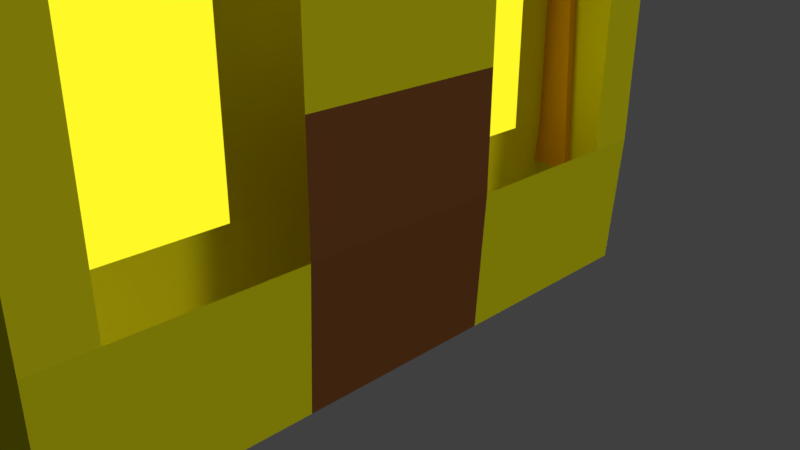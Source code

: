 # Source: House1.blend  (saved by Blender 2.79.0; exported with 4.5.12 LTS)
import bpy
from mathutils import Matrix  # noqa: F401  (used for matrix-valued properties, if any)

bpy.ops.wm.read_factory_settings(use_empty=True)
scene = bpy.context.scene
scene.name = 'Scene'

# ---- collections
col_collection_1 = bpy.data.collections.new('Collection 1'); scene.collection.children.link(col_collection_1)

# ---- materials (node trees are filled in below, after node groups)
mat_material_001 = bpy.data.materials.new('Material.001')
mat_material_001.alpha_threshold = 0.0
mat_material_001.diffuse_color = (0.8, 0.7494, 0.008538, 1.0)
mat_material_001.roughness = 0.5
mat_material_002 = bpy.data.materials.new('Material.002')
mat_material_002.alpha_threshold = 0.0
mat_material_002.diffuse_color = (0.2165, 0.07623, 0.02198, 1.0)
mat_material_002.roughness = 0.5
mat_material_003 = bpy.data.materials.new('Material.003')
mat_material_003.alpha_threshold = 0.0
mat_material_003.diffuse_color = (1.0, 0.9499, 0.0202, 1.0)
mat_material_003.roughness = 0.5
mat_material_006 = bpy.data.materials.new('Material.006')
mat_material_006.alpha_threshold = 0.0
mat_material_006.diffuse_color = (0.8, 0.3859, 0.007508, 1.0)
mat_material_006.roughness = 0.5
mat_material_005 = bpy.data.materials.new('Material.005')
mat_material_005.alpha_threshold = 0.0
mat_material_005.diffuse_color = (0.8, 0.4116, 0.0, 1.0)
mat_material_005.roughness = 0.5
mat_material_004 = bpy.data.materials.new('Material.004')
mat_material_004.alpha_threshold = 0.0
mat_material_004.diffuse_color = (0.8, 0.0, 0.00248, 1.0)
mat_material_004.roughness = 0.5

# ---- material node trees
mat_material_002.use_nodes = True; mat_material_002.node_tree.nodes.clear()
_N = mat_material_002.node_tree.nodes; _L = mat_material_002.node_tree.links
n0 = _N.new('ShaderNodeOutputMaterial'); n0.name = 'Material Output'; n0.location = (300, 300)
n1 = _N.new('ShaderNodeBsdfDiffuse'); n1.name = 'Diffuse BSDF'; n1.location = (10, 300)
n1.inputs[0].default_value = (0.2165, 0.07623, 0.02198, 1.0)
_L.new(n1.outputs[0], n0.inputs[0])
n0.is_active_output = True
mat_material_003.use_nodes = True; mat_material_003.node_tree.nodes.clear()
_N = mat_material_003.node_tree.nodes; _L = mat_material_003.node_tree.links
n0 = _N.new('ShaderNodeOutputMaterial'); n0.name = 'Material Output'; n0.location = (300, 300)
n1 = _N.new('ShaderNodeEmission'); n1.name = 'Emission'; n1.location = (10, 300)
n1.inputs[0].default_value = (1.0, 0.9499, 0.0202, 1.0)
_L.new(n1.outputs[0], n0.inputs[0])
n0.is_active_output = True
mat_material_006.use_nodes = True; mat_material_006.node_tree.nodes.clear()
_N = mat_material_006.node_tree.nodes; _L = mat_material_006.node_tree.links
n0 = _N.new('ShaderNodeOutputMaterial'); n0.name = 'Material Output'; n0.location = (300, 300)
n1 = _N.new('ShaderNodeBsdfDiffuse'); n1.name = 'Diffuse BSDF'; n1.location = (10, 300)
n1.inputs[0].default_value = (0.8, 0.3859, 0.007508, 1.0)
_L.new(n1.outputs[0], n0.inputs[0])
n0.is_active_output = True
mat_material_005.use_nodes = True; mat_material_005.node_tree.nodes.clear()
_N = mat_material_005.node_tree.nodes; _L = mat_material_005.node_tree.links
n0 = _N.new('ShaderNodeOutputMaterial'); n0.name = 'Material Output'; n0.location = (300, 300)
n1 = _N.new('ShaderNodeBsdfDiffuse'); n1.name = 'Diffuse BSDF'; n1.location = (10, 300)
n1.inputs[0].default_value = (0.8, 0.4116, 0.0, 1.0)
_L.new(n1.outputs[0], n0.inputs[0])
n0.is_active_output = True
mat_material_004.use_nodes = True; mat_material_004.node_tree.nodes.clear()
_N = mat_material_004.node_tree.nodes; _L = mat_material_004.node_tree.links
n0 = _N.new('ShaderNodeOutputMaterial'); n0.name = 'Material Output'; n0.location = (300, 300)
n1 = _N.new('ShaderNodeBsdfDiffuse'); n1.name = 'Diffuse BSDF'; n1.location = (10, 300)
n1.inputs[0].default_value = (0.8, 0.0, 0.00248, 1.0)
_L.new(n1.outputs[0], n0.inputs[0])
n0.is_active_output = True

# ---- world
world_world = bpy.data.worlds.new('World'); scene.world = world_world
world_world.color = (0.05088, 0.05088, 0.05088)
world_world.use_sun_shadow = False
world_world.sun_shadow_jitter_overblur = 0.0
world_world.cycles.sampling_method = 'MANUAL'

# ---- cameras
cam_camera = bpy.data.cameras.new('Camera')
cam_camera.clip_end = 100.0
cam_camera.lens = 35.0
cam_camera.sensor_width = 32.0
cam_camera.sensor_height = 18.0
cam_camera.ortho_scale = 7.314
cam_camera.dof.focus_distance = 0.0

# ---- lights
light_lamp = bpy.data.lights.new('Lamp', 'SUN')
light_lamp.transmission_factor = 0.0
light_lamp.cutoff_distance = 30.0
light_lamp.angle = 0.1993
light_lamp.energy = 1.0
light_lamp.shadow_buffer_clip_start = 1.001
light_lamp.shadow_soft_size = 0.1
light_lamp.shadow_cascade_max_distance = 1000.0

# ---- meshes
me_plane_002 = bpy.data.meshes.new('Plane.002')
me_plane_002.from_pydata([(-4.765, -4.954, -0.8572), (3.371, -4.791, -0.7207), (-4.53, 6.107, -0.3471), (3.371, 5.961, -0.7207), (-4.78, -4.901, -2.212), (3.371, -4.791, -2.446), (-4.365, 5.847, -2.002), (3.371, 5.961, -2.446), (-6.067, -1.9, -0.9094), (3.371, -1.142, -0.7207), (-6.067, -1.9, -2.635), (3.371, -1.142, -2.446), (-2.765, -4.833, -0.5613), (-2.765, 5.919, -0.5613), (-2.765, -4.833, -2.287), (-2.765, 5.919, -2.287), (-2.765, -1.184, -2.287), (-2.765, -1.184, -0.5613), (1.032, -4.833, -0.5613), (1.032, -4.833, -2.287), (1.032, -1.184, -0.5613), (1.032, 5.919, -0.5613), (1.032, 5.919, -2.287), (1.032, -1.184, -2.287), (-5.42, -4.013, -0.9312), (-5.321, -3.962, -2.27), (3.371, -3.917, -0.7207), (3.371, -3.917, -2.446), (-2.765, -3.96, -0.5613), (-2.765, -3.96, -2.287), (1.032, -3.96, -0.5613), (1.032, -3.96, -2.287), (3.371, 5.074, -0.7207), (3.371, 5.074, -2.446), (-4.65, 5.194, -0.3754), (-4.692, 5.214, -2.1), (-2.765, 5.032, -2.287), (-2.765, 5.032, -0.5613), (1.032, 5.032, -2.287), (1.032, 5.032, -0.5613), (-6.121, 2.091, -0.6213), (-6.162, 2.112, -2.346), (-2.765, 2.178, -0.5613), (1.032, 2.178, -0.5613), (3.371, 2.22, -0.7207), (3.371, 2.22, -2.446), (-2.765, 2.178, -2.287), (1.032, 2.178, -2.287), (-0.8661, -1.184, -0.5613), (-0.8661, 2.178, -0.5613), (-6.948, 0.02669, -1.324), (-6.969, 0.0371, -3.049), (-6.067, -1.9, -1.772), (-6.141, 2.102, -1.484), (-6.958, 0.03189, -2.187)], [], [(39, 21, 3, 32), (38, 33, 7, 22), (18, 1, 5, 19), (32, 3, 7, 33), (24, 0, 4, 25), (13, 2, 6, 15), (54, 52, 10, 51), (26, 9, 11, 27), (31, 27, 11, 23), (30, 20, 9, 26), (24, 8, 17, 28), (25, 29, 16, 10), (21, 13, 15, 22), (0, 12, 14, 4), (35, 36, 15, 6), (34, 2, 13, 37), (3, 21, 22, 7), (17, 42, 49, 48), (29, 31, 23, 16), (12, 18, 19, 14), (36, 38, 22, 15), (37, 13, 21, 39), (14, 19, 31, 29), (12, 28, 30, 18), (4, 14, 29, 25), (0, 24, 28, 12), (18, 30, 26, 1), (19, 5, 27, 31), (1, 26, 27, 5), (8, 24, 25, 10, 52), (46, 47, 38, 36), (40, 34, 37, 42), (41, 46, 36, 35), (2, 34, 35, 6), (44, 32, 33, 45), (47, 45, 33, 38), (43, 39, 32, 44), (20, 43, 44, 9), (23, 11, 45, 47), (9, 44, 45, 11), (10, 16, 46, 41, 51), (8, 50, 40, 42, 17), (16, 23, 47, 46), (48, 49, 43, 20), (34, 40, 53, 41, 35), (53, 54, 51, 41), (40, 50, 54, 53), (50, 8, 52, 54)])
me_plane_002.polygons.foreach_set('material_index', [0, 0, 0, 0, 0, 0, 0, 0, 0, 0, 0, 0, 0, 0, 0, 0, 0, 0, 2, 0, 0, 0, 0, 0, 0, 0, 0, 0, 0, 0, 2, 0, 0, 0, 0, 0, 0, 1, 0, 0, 0, 0, 0, 1, 0, 0, 0, 0])
me_plane_002.materials.append(mat_material_001)
me_plane_002.materials.append(mat_material_002)
me_plane_002.materials.append(mat_material_003)
me_plane_002.use_remesh_preserve_volume = False
me_plane_002.use_remesh_preserve_attributes = False
me_plane_002.use_mirror_vertex_groups = False
me_plane_002.update()
me_plane_001 = bpy.data.meshes.new('Plane.001')
me_plane_001.from_pydata([(-1.022, -1.545, 3.794), (-8.339, -1.879, 3.339), (0.2256, -1.733, -2.651), (-8.383, -1.916, -2.742), (0.2293, -2.104, -2.571), (-1.018, -1.916, 3.873), (-8.336, -2.25, 3.29), (-8.379, -2.287, -2.663)], [], [(0, 2, 3, 1), (5, 6, 7, 4), (1, 3, 7, 6), (2, 0, 5, 4), (3, 2, 4, 7), (0, 1, 6, 5)])
me_plane_001.materials.append(mat_material_006)
me_plane_001.use_remesh_preserve_volume = False
me_plane_001.use_remesh_preserve_attributes = False
me_plane_001.use_mirror_vertex_groups = False
me_plane_001.update()
me_plane = bpy.data.meshes.new('Plane')
me_plane.from_pydata([(-1.098, -1.581, 4.035), (-8.339, -1.879, 3.339), (0.2736, -1.827, -3.047), (-8.335, -2.011, -3.139), (0.2774, -2.198, -2.968), (-1.094, -1.952, 4.114), (-8.336, -2.25, 3.29), (-8.331, -2.382, -3.059)], [], [(0, 2, 3, 1), (5, 6, 7, 4), (1, 3, 7, 6), (2, 0, 5, 4), (3, 2, 4, 7), (0, 1, 6, 5)])
me_plane.materials.append(mat_material_005)
me_plane.use_remesh_preserve_volume = False
me_plane.use_remesh_preserve_attributes = False
me_plane.use_mirror_vertex_groups = False
me_plane.update()
me_cube_001 = bpy.data.meshes.new('Cube.001')
me_cube_001.from_pydata([(-1.039, -0.9895, -12.33), (-1.053, -1.001, -10.5), (-0.8049, 1.023, -16.83), (-0.9047, 1.01, -5.623), (0.887, -0.8922, 1.609), (0.8738, -0.9034, 3.432), (1.008, 1.013, -8.079), (1.094, 1.045, -6.013), (-0.985, 0.03869, 16.63), (-0.9945, 0.02029, 18.04), (0.8632, 0.03043, 26.21), (0.8537, 0.01204, 27.62)], [], [(8, 9, 3, 2), (2, 3, 7, 6), (10, 11, 5, 4), (4, 5, 1, 0), (8, 10, 4, 0), (11, 9, 1, 5), (7, 3, 9, 11), (2, 6, 10, 8), (6, 7, 11, 10), (0, 1, 9, 8)])
me_cube_001.materials.append(mat_material_004)
me_cube_001.use_remesh_preserve_volume = False
me_cube_001.use_remesh_preserve_attributes = False
me_cube_001.use_mirror_vertex_groups = False
me_cube_001.update()

# ---- objects
ob_plane_002 = bpy.data.objects.new('Plane.002', me_plane_002)
ob_plane_001 = bpy.data.objects.new('Plane.001', me_plane_001)
ob_plane = bpy.data.objects.new('Plane', me_plane)
ob_cube = bpy.data.objects.new('Cube', me_cube_001)
ob_lamp = bpy.data.objects.new('Lamp', light_lamp)
ob_camera = bpy.data.objects.new('Camera', cam_camera)

# ---- transforms, parenting, visibility, modifiers, constraints
ob_plane_002.location = (0.1935, 0.5643, 1.02)
ob_plane_002.rotation_euler = (-0.8918, 1.523, -0.8667)
ob_plane_002.scale = (1.023, 1.023, 1.023)
ob_plane_002.lineart.crease_threshold = 0.0
ob_plane_001.location = (-1.69, 8.455, 1.435)
ob_plane_001.scale = (0.4264, 1.0, 1.0)
ob_plane_001.lineart.crease_threshold = 0.0
ob_plane.location = (-1.92, -2.573, 1.905)
ob_plane.scale = (0.4264, 1.0, 1.0)
ob_plane.lineart.crease_threshold = 0.0
ob_cube.location = (-3.534, 0.7363, 5.455)
ob_cube.scale = (3.204, 7.364, 0.1124)
ob_cube.lineart.crease_threshold = 0.0
ob_lamp.location = (4.076, 1.005, 5.904)
ob_lamp.rotation_euler = (0.6503, 0.05522, 1.866)
ob_lamp.lock_rotations_4d = False
ob_lamp.empty_display_type = 'ARROWS'
ob_lamp.color = (0.0, 0.0, 0.0, 0.0)
ob_lamp.lineart.crease_threshold = 0.0
ob_camera.location = (7.481, -6.508, 5.344)
ob_camera.rotation_euler = (1.109, 0.0, 0.8149)
ob_camera.lock_rotations_4d = False
ob_camera.empty_display_type = 'ARROWS'
ob_camera.color = (0.0, 0.0, 0.0, 0.0)
ob_camera.display_type = 'WIRE'
ob_camera.lineart.crease_threshold = 0.0

# ---- collection membership
col_collection_1.objects.link(ob_plane_002)
col_collection_1.objects.link(ob_plane_001)
col_collection_1.objects.link(ob_plane)
col_collection_1.objects.link(ob_cube)
col_collection_1.objects.link(ob_lamp)
col_collection_1.objects.link(ob_camera)

# ---- scene / render settings (as saved in the file)
scene.camera = ob_camera
scene.frame_start = 1; scene.frame_end = 250; scene.frame_set(1)
scene.render.engine = 'CYCLES'
scene.render.resolution_percentage = 50
scene.render.dither_intensity = 0.0
scene.cycles.use_denoising = False
scene.cycles.samples = 128
scene.cycles.sampling_pattern = 'TABULATED_SOBOL'
scene.cycles.use_adaptive_sampling = False
scene.cycles.use_light_tree = False
scene.cycles.blur_glossy = 0.0
scene.cycles.sample_clamp_indirect = 0.0
scene.view_settings.view_transform = 'Standard'
bpy.context.view_layer.update()
